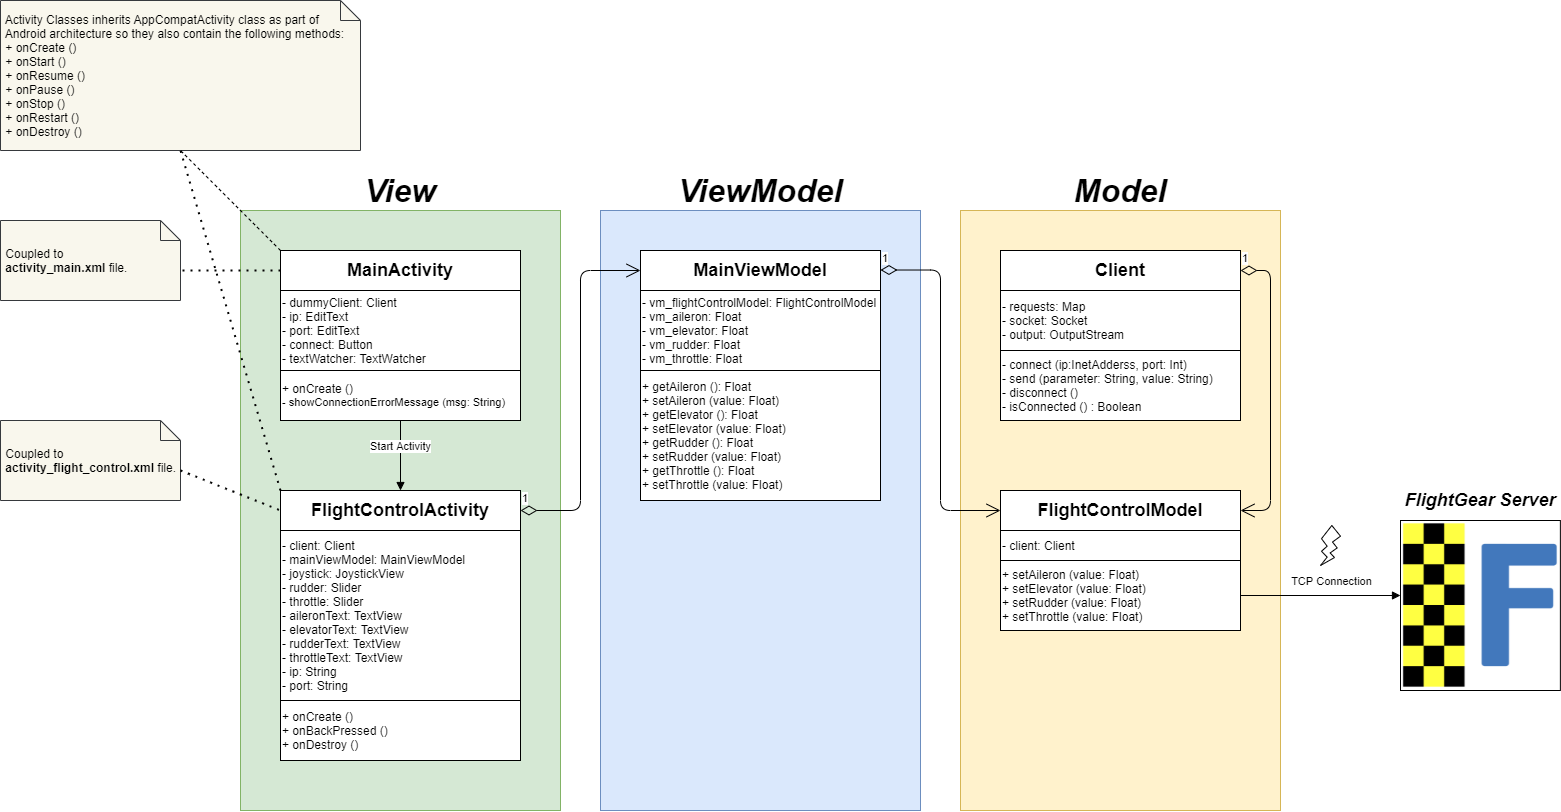

The diagram above was exported from draw.io. Its source (the exported page's mxGraphModel, read from the mxfile embedded in the PNG):
<mxGraphModel dx="2500" dy="2036" grid="1" gridSize="10" guides="1" tooltips="1" connect="1" arrows="1" fold="1" page="1" pageScale="1" pageWidth="827" pageHeight="1169" math="0" shadow="0">
  <root>
    <mxCell id="0" />
    <mxCell id="1" parent="0" />
    <mxCell id="qMMyq1GRlvBgYONAAdMQ-1" value="" style="rounded=0;whiteSpace=wrap;html=1;fillColor=#fff2cc;strokeColor=#d6b656;" parent="1" vertex="1">
      <mxGeometry x="560" y="120" width="320" height="600" as="geometry" />
    </mxCell>
    <mxCell id="qMMyq1GRlvBgYONAAdMQ-2" value="" style="rounded=0;whiteSpace=wrap;html=1;fillColor=#dae8fc;strokeColor=#6c8ebf;" parent="1" vertex="1">
      <mxGeometry x="200" y="120" width="320" height="600" as="geometry" />
    </mxCell>
    <mxCell id="qMMyq1GRlvBgYONAAdMQ-3" value="" style="rounded=0;whiteSpace=wrap;html=1;fillColor=#d5e8d4;strokeColor=#82b366;" parent="1" vertex="1">
      <mxGeometry x="-160" y="120" width="320" height="600" as="geometry" />
    </mxCell>
    <mxCell id="qMMyq1GRlvBgYONAAdMQ-4" value="&lt;font style=&quot;font-size: 32px&quot;&gt;&lt;b&gt;&lt;i&gt;View&lt;/i&gt;&lt;/b&gt;&lt;/font&gt;" style="text;html=1;strokeColor=none;fillColor=none;align=center;verticalAlign=middle;whiteSpace=wrap;rounded=0;" parent="1" vertex="1">
      <mxGeometry x="-160" y="80" width="320" height="40" as="geometry" />
    </mxCell>
    <mxCell id="qMMyq1GRlvBgYONAAdMQ-5" value="&lt;font style=&quot;font-size: 32px&quot;&gt;&lt;b&gt;&lt;i&gt;ViewModel&lt;/i&gt;&lt;/b&gt;&lt;/font&gt;" style="text;html=1;strokeColor=none;fillColor=none;align=center;verticalAlign=middle;whiteSpace=wrap;rounded=0;" parent="1" vertex="1">
      <mxGeometry x="200" y="80" width="320" height="40" as="geometry" />
    </mxCell>
    <mxCell id="qMMyq1GRlvBgYONAAdMQ-6" value="&lt;font style=&quot;font-size: 32px&quot;&gt;&lt;b&gt;&lt;i&gt;Model&lt;/i&gt;&lt;/b&gt;&lt;/font&gt;" style="text;html=1;strokeColor=none;fillColor=none;align=center;verticalAlign=middle;whiteSpace=wrap;rounded=0;" parent="1" vertex="1">
      <mxGeometry x="560" y="80" width="320" height="40" as="geometry" />
    </mxCell>
    <mxCell id="qMMyq1GRlvBgYONAAdMQ-10" value="&lt;font style=&quot;font-size: 18px&quot;&gt;&lt;b&gt;Client&lt;/b&gt;&lt;/font&gt;" style="rounded=0;whiteSpace=wrap;html=1;" parent="1" vertex="1">
      <mxGeometry x="600" y="160" width="240" height="40" as="geometry" />
    </mxCell>
    <mxCell id="qMMyq1GRlvBgYONAAdMQ-11" value="&lt;div style=&quot;&quot;&gt;&lt;span&gt;- requests: Map&lt;/span&gt;&lt;/div&gt;&lt;div style=&quot;&quot;&gt;&lt;span&gt;- socket: Socket&lt;/span&gt;&lt;/div&gt;&lt;div style=&quot;&quot;&gt;&lt;span&gt;- output: OutputStream&lt;/span&gt;&lt;/div&gt;" style="rounded=0;whiteSpace=wrap;html=1;align=left;" parent="1" vertex="1">
      <mxGeometry x="600" y="200" width="240" height="60" as="geometry" />
    </mxCell>
    <mxCell id="qMMyq1GRlvBgYONAAdMQ-12" value="&lt;div&gt;&lt;span&gt;- connect (ip:InetAdderss&lt;/span&gt;&lt;span&gt;, port: Int)&lt;/span&gt;&lt;/div&gt;&lt;div&gt;&lt;span&gt;- send (parameter: String&lt;/span&gt;&lt;span&gt;, value: String)&lt;/span&gt;&lt;/div&gt;&lt;div&gt;&lt;span&gt;- disconnect ()&lt;/span&gt;&lt;/div&gt;&lt;div&gt;&lt;span&gt;- isConnected () : Boolean&lt;/span&gt;&lt;/div&gt;" style="rounded=0;whiteSpace=wrap;html=1;align=left;" parent="1" vertex="1">
      <mxGeometry x="600" y="260" width="240" height="70" as="geometry" />
    </mxCell>
    <mxCell id="qMMyq1GRlvBgYONAAdMQ-13" value="&lt;font style=&quot;font-size: 18px&quot;&gt;&lt;b&gt;FlightControlModel&lt;/b&gt;&lt;/font&gt;" style="rounded=0;whiteSpace=wrap;html=1;" parent="1" vertex="1">
      <mxGeometry x="600" y="400" width="240" height="40" as="geometry" />
    </mxCell>
    <mxCell id="qMMyq1GRlvBgYONAAdMQ-14" value="&lt;div&gt;&lt;span&gt;- client: Client&lt;/span&gt;&lt;/div&gt;" style="rounded=0;whiteSpace=wrap;html=1;align=left;" parent="1" vertex="1">
      <mxGeometry x="600" y="440" width="240" height="30" as="geometry" />
    </mxCell>
    <mxCell id="qMMyq1GRlvBgYONAAdMQ-15" value="&lt;div&gt;&lt;span&gt;+ setAileron (value: Float)&lt;/span&gt;&lt;/div&gt;&lt;div&gt;+ setElevator (value: Float)&lt;/div&gt;&lt;div&gt;+ setRudder (value: Float)&lt;/div&gt;&lt;div&gt;&lt;div&gt;+ setThrottle (value: Float)&lt;/div&gt;&lt;/div&gt;" style="rounded=0;whiteSpace=wrap;html=1;align=left;" parent="1" vertex="1">
      <mxGeometry x="600" y="470" width="240" height="70" as="geometry" />
    </mxCell>
    <mxCell id="qMMyq1GRlvBgYONAAdMQ-16" value="&lt;font style=&quot;font-size: 18px&quot;&gt;&lt;b&gt;MainViewModel&lt;/b&gt;&lt;/font&gt;" style="rounded=0;whiteSpace=wrap;html=1;" parent="1" vertex="1">
      <mxGeometry x="240" y="160" width="240" height="40" as="geometry" />
    </mxCell>
    <mxCell id="qMMyq1GRlvBgYONAAdMQ-17" value="&lt;div&gt;&lt;span&gt;- vm_flightControlModel: FlightControlModel&lt;/span&gt;&lt;/div&gt;&lt;div&gt;- vm_aileron: Float&lt;/div&gt;&lt;div&gt;&lt;div&gt;- vm_elevator: Float&lt;/div&gt;&lt;/div&gt;&lt;div&gt;&lt;div&gt;- vm_rudder: Float&lt;/div&gt;&lt;/div&gt;&lt;div&gt;&lt;div&gt;- vm_throttle: Float&lt;/div&gt;&lt;/div&gt;" style="rounded=0;whiteSpace=wrap;html=1;align=left;" parent="1" vertex="1">
      <mxGeometry x="240" y="200" width="240" height="80" as="geometry" />
    </mxCell>
    <mxCell id="qMMyq1GRlvBgYONAAdMQ-18" value="&lt;div&gt;&lt;span&gt;+ getAileron (): Float&lt;/span&gt;&lt;/div&gt;&lt;div&gt;&lt;span&gt;+ setAileron (value: Float)&lt;/span&gt;&lt;/div&gt;&lt;div&gt;&lt;div&gt;+ getElevator (): Float&lt;/div&gt;&lt;div&gt;+ setElevator (value: Float)&lt;/div&gt;&lt;/div&gt;&lt;div&gt;&lt;div&gt;+ getRudder (): Float&lt;/div&gt;&lt;div&gt;+ setRudder (value: Float)&lt;/div&gt;&lt;/div&gt;&lt;div&gt;&lt;div&gt;+ getThrottle (): Float&lt;/div&gt;&lt;div&gt;+ setThrottle (value: Float)&lt;/div&gt;&lt;/div&gt;" style="rounded=0;whiteSpace=wrap;html=1;align=left;" parent="1" vertex="1">
      <mxGeometry x="240" y="280" width="240" height="130" as="geometry" />
    </mxCell>
    <mxCell id="qMMyq1GRlvBgYONAAdMQ-19" value="&lt;font style=&quot;font-size: 18px&quot;&gt;&lt;b&gt;MainActivity&lt;/b&gt;&lt;/font&gt;" style="rounded=0;whiteSpace=wrap;html=1;" parent="1" vertex="1">
      <mxGeometry x="-120" y="160" width="240" height="40" as="geometry" />
    </mxCell>
    <mxCell id="qMMyq1GRlvBgYONAAdMQ-20" value="&lt;div&gt;- dummyClient: Client&lt;/div&gt;&lt;div&gt;-&amp;nbsp;&lt;span&gt;ip: EditText&lt;/span&gt;&lt;/div&gt;&lt;div&gt;- port: EditText&lt;/div&gt;&lt;div&gt;- connect: Button&lt;/div&gt;&lt;div&gt;-&amp;nbsp;&lt;span&gt;textWatcher: TextWatcher&lt;/span&gt;&lt;/div&gt;" style="rounded=0;whiteSpace=wrap;html=1;align=left;" parent="1" vertex="1">
      <mxGeometry x="-120" y="200" width="240" height="80" as="geometry" />
    </mxCell>
    <mxCell id="qMMyq1GRlvBgYONAAdMQ-21" value="&lt;div&gt;&lt;span&gt;+ onCreate ()&lt;/span&gt;&lt;/div&gt;&lt;div style=&quot;font-size: 11px&quot;&gt;&lt;span&gt;- showConnectionErrorMessage (msg: String)&lt;/span&gt;&lt;/div&gt;" style="rounded=0;whiteSpace=wrap;html=1;align=left;" parent="1" vertex="1">
      <mxGeometry x="-120" y="280" width="240" height="50" as="geometry" />
    </mxCell>
    <mxCell id="qMMyq1GRlvBgYONAAdMQ-22" value="&lt;font style=&quot;font-size: 18px&quot;&gt;&lt;b&gt;FlightControlActivity&lt;/b&gt;&lt;/font&gt;" style="rounded=0;whiteSpace=wrap;html=1;" parent="1" vertex="1">
      <mxGeometry x="-120" y="400" width="240" height="40" as="geometry" />
    </mxCell>
    <mxCell id="qMMyq1GRlvBgYONAAdMQ-23" value="&lt;div&gt;&lt;span&gt;-&lt;/span&gt;&lt;span&gt;&amp;nbsp;&lt;/span&gt;&lt;span&gt;client: Client&lt;/span&gt;&lt;/div&gt;&lt;div&gt;- mainViewModel: MainViewModel&lt;/div&gt;&lt;div&gt;-&amp;nbsp;&lt;span&gt;joystick: JoystickView&lt;/span&gt;&lt;/div&gt;&lt;div&gt;- rudder: Slider&lt;/div&gt;&lt;div&gt;- throttle: Slider&lt;/div&gt;&lt;div&gt;&lt;span&gt;- aileronText: TextView&lt;/span&gt;&lt;br&gt;&lt;/div&gt;&lt;div&gt;- elevatorText: TextView&lt;/div&gt;&lt;div&gt;- rudderText: TextView&lt;/div&gt;&lt;div&gt;- throttleText: TextView&lt;/div&gt;&lt;div&gt;&lt;span&gt;- ip: String&lt;/span&gt;&lt;/div&gt;&lt;div&gt;&lt;span&gt;- port: String&lt;/span&gt;&lt;/div&gt;" style="rounded=0;whiteSpace=wrap;html=1;align=left;" parent="1" vertex="1">
      <mxGeometry x="-120" y="440" width="240" height="170" as="geometry" />
    </mxCell>
    <mxCell id="qMMyq1GRlvBgYONAAdMQ-24" value="&lt;div&gt;&lt;span&gt;+ onCreate ()&lt;/span&gt;&lt;/div&gt;&lt;div&gt;&lt;span&gt;+ onBackPressed ()&lt;/span&gt;&lt;/div&gt;&lt;div&gt;&lt;div&gt;+ onDestroy ()&lt;/div&gt;&lt;/div&gt;" style="rounded=0;whiteSpace=wrap;html=1;align=left;" parent="1" vertex="1">
      <mxGeometry x="-120" y="610" width="240" height="60" as="geometry" />
    </mxCell>
    <mxCell id="qMMyq1GRlvBgYONAAdMQ-38" value="&amp;nbsp;Activity Classes inherits&amp;nbsp;AppCompatActivity class as part of&amp;nbsp; &amp;nbsp;Android architecture so they also contain the following methods:&lt;br&gt;&amp;nbsp;+ onCreate ()&lt;br&gt;&amp;nbsp;+ onStart ()&lt;br&gt;&amp;nbsp;+ onResume ()&lt;br&gt;&amp;nbsp;+ onPause ()&lt;br&gt;&amp;nbsp;+ onStop ()&lt;br&gt;&amp;nbsp;+ onRestart ()&lt;br&gt;&amp;nbsp;+ onDestroy ()" style="shape=note;size=20;whiteSpace=wrap;html=1;align=left;fillColor=#f9f7ed;strokeColor=#36393d;" parent="1" vertex="1">
      <mxGeometry x="-400" y="-90" width="360" height="150" as="geometry" />
    </mxCell>
    <mxCell id="qMMyq1GRlvBgYONAAdMQ-39" value="" style="endArrow=none;dashed=1;html=1;exitX=0;exitY=0;exitDx=0;exitDy=0;entryX=0.5;entryY=1;entryDx=0;entryDy=0;entryPerimeter=0;" parent="1" source="qMMyq1GRlvBgYONAAdMQ-19" target="qMMyq1GRlvBgYONAAdMQ-38" edge="1">
      <mxGeometry width="50" height="50" relative="1" as="geometry">
        <mxPoint x="-50" y="300" as="sourcePoint" />
        <mxPoint x="-170" y="70" as="targetPoint" />
      </mxGeometry>
    </mxCell>
    <mxCell id="qMMyq1GRlvBgYONAAdMQ-40" value="" style="endArrow=none;dashed=1;html=1;dashPattern=1 3;strokeWidth=2;exitX=0;exitY=0;exitDx=0;exitDy=0;entryX=0.5;entryY=1;entryDx=0;entryDy=0;entryPerimeter=0;" parent="1" source="qMMyq1GRlvBgYONAAdMQ-22" target="qMMyq1GRlvBgYONAAdMQ-38" edge="1">
      <mxGeometry width="50" height="50" relative="1" as="geometry">
        <mxPoint x="-50" y="300" as="sourcePoint" />
        <mxPoint x="-230" y="70" as="targetPoint" />
      </mxGeometry>
    </mxCell>
    <mxCell id="qMMyq1GRlvBgYONAAdMQ-67" value="&amp;nbsp;Coupled to&amp;nbsp;&lt;br&gt;&lt;b&gt;&amp;nbsp;activity_main.xml&amp;nbsp;&lt;/b&gt;file." style="shape=note;size=20;whiteSpace=wrap;html=1;align=left;fillColor=#f9f7ed;strokeColor=#36393d;" parent="1" vertex="1">
      <mxGeometry x="-400" y="130" width="180" height="80" as="geometry" />
    </mxCell>
    <mxCell id="qMMyq1GRlvBgYONAAdMQ-68" value="&amp;nbsp;Coupled to&lt;br&gt;&amp;nbsp;&lt;b&gt;activity_flight_control.xml &lt;/b&gt;file." style="shape=note;size=20;whiteSpace=wrap;html=1;align=left;fillColor=#f9f7ed;strokeColor=#36393d;" parent="1" vertex="1">
      <mxGeometry x="-400" y="330" width="180" height="80" as="geometry" />
    </mxCell>
    <mxCell id="qMMyq1GRlvBgYONAAdMQ-69" value="" style="endArrow=none;dashed=1;html=1;dashPattern=1 3;strokeWidth=2;entryX=0;entryY=0;entryDx=180;entryDy=50;entryPerimeter=0;exitX=0;exitY=0.5;exitDx=0;exitDy=0;" parent="1" source="qMMyq1GRlvBgYONAAdMQ-19" target="qMMyq1GRlvBgYONAAdMQ-67" edge="1">
      <mxGeometry width="50" height="50" relative="1" as="geometry">
        <mxPoint x="-270" y="350" as="sourcePoint" />
        <mxPoint x="-220" y="300" as="targetPoint" />
      </mxGeometry>
    </mxCell>
    <mxCell id="qMMyq1GRlvBgYONAAdMQ-71" value="" style="endArrow=none;dashed=1;html=1;dashPattern=1 3;strokeWidth=2;exitX=0;exitY=0;exitDx=180;exitDy=50;exitPerimeter=0;entryX=0;entryY=0.5;entryDx=0;entryDy=0;" parent="1" source="qMMyq1GRlvBgYONAAdMQ-68" target="qMMyq1GRlvBgYONAAdMQ-22" edge="1">
      <mxGeometry width="50" height="50" relative="1" as="geometry">
        <mxPoint x="80" y="250" as="sourcePoint" />
        <mxPoint x="130" y="200" as="targetPoint" />
      </mxGeometry>
    </mxCell>
    <mxCell id="qMMyq1GRlvBgYONAAdMQ-72" value="1" style="endArrow=open;html=1;endSize=12;startArrow=diamondThin;startSize=14;startFill=0;edgeStyle=orthogonalEdgeStyle;align=left;verticalAlign=bottom;entryX=0;entryY=0.5;entryDx=0;entryDy=0;" parent="1" target="qMMyq1GRlvBgYONAAdMQ-13" edge="1">
      <mxGeometry x="-1" y="3" relative="1" as="geometry">
        <mxPoint x="480" y="179.5" as="sourcePoint" />
        <mxPoint x="640" y="179.5" as="targetPoint" />
      </mxGeometry>
    </mxCell>
    <mxCell id="qMMyq1GRlvBgYONAAdMQ-74" value="1" style="endArrow=open;html=1;endSize=12;startArrow=diamondThin;startSize=14;startFill=0;edgeStyle=orthogonalEdgeStyle;align=left;verticalAlign=bottom;entryX=0;entryY=0.5;entryDx=0;entryDy=0;exitX=1;exitY=0.5;exitDx=0;exitDy=0;" parent="1" source="qMMyq1GRlvBgYONAAdMQ-22" target="qMMyq1GRlvBgYONAAdMQ-16" edge="1">
      <mxGeometry x="-1" y="3" relative="1" as="geometry">
        <mxPoint x="155" y="380" as="sourcePoint" />
        <mxPoint x="230" y="430" as="targetPoint" />
      </mxGeometry>
    </mxCell>
    <mxCell id="qMMyq1GRlvBgYONAAdMQ-75" value="Start Activity" style="html=1;verticalAlign=bottom;endArrow=block;exitX=0.5;exitY=1;exitDx=0;exitDy=0;entryX=0.5;entryY=0;entryDx=0;entryDy=0;" parent="1" source="qMMyq1GRlvBgYONAAdMQ-21" target="qMMyq1GRlvBgYONAAdMQ-22" edge="1">
      <mxGeometry width="80" relative="1" as="geometry">
        <mxPoint x="110" y="330" as="sourcePoint" />
        <mxPoint x="190" y="330" as="targetPoint" />
      </mxGeometry>
    </mxCell>
    <mxCell id="qMMyq1GRlvBgYONAAdMQ-76" value="1" style="endArrow=open;html=1;endSize=12;startArrow=diamondThin;startSize=14;startFill=0;edgeStyle=orthogonalEdgeStyle;align=left;verticalAlign=bottom;exitX=1;exitY=0.5;exitDx=0;exitDy=0;entryX=1;entryY=0.5;entryDx=0;entryDy=0;" parent="1" source="qMMyq1GRlvBgYONAAdMQ-10" target="qMMyq1GRlvBgYONAAdMQ-13" edge="1">
      <mxGeometry x="-1" y="3" relative="1" as="geometry">
        <mxPoint x="220" y="280" as="sourcePoint" />
        <mxPoint x="380" y="280" as="targetPoint" />
        <Array as="points">
          <mxPoint x="870" y="180" />
          <mxPoint x="870" y="420" />
        </Array>
      </mxGeometry>
    </mxCell>
    <mxCell id="qMMyq1GRlvBgYONAAdMQ-78" value="TCP Connection" style="html=1;verticalAlign=bottom;endArrow=block;entryX=0;entryY=0.5;entryDx=0;entryDy=0;exitX=1;exitY=0.5;exitDx=0;exitDy=0;startArrow=none;startFill=0;" parent="1" source="qMMyq1GRlvBgYONAAdMQ-15" edge="1">
      <mxGeometry x="0.125" y="5" width="80" relative="1" as="geometry">
        <mxPoint x="750" y="280" as="sourcePoint" />
        <mxPoint x="1000" y="505" as="targetPoint" />
        <mxPoint as="offset" />
      </mxGeometry>
    </mxCell>
    <mxCell id="qMMyq1GRlvBgYONAAdMQ-79" value="" style="verticalLabelPosition=bottom;verticalAlign=top;html=1;shape=mxgraph.basic.flash" parent="1" vertex="1">
      <mxGeometry x="920" y="435" width="20" height="40" as="geometry" />
    </mxCell>
    <mxCell id="9_WLmFX8a_zIoFeJXrb8-3" value="" style="shape=image;verticalLabelPosition=bottom;labelBackgroundColor=#ffffff;verticalAlign=top;aspect=fixed;imageAspect=0;image=https://upload.wikimedia.org/wikipedia/commons/thumb/3/34/FlightGear_Logo.svg/1925px-FlightGear_Logo.svg.png;imageBorder=#000000;" vertex="1" parent="1">
      <mxGeometry x="1000" y="430" width="159.87" height="170" as="geometry" />
    </mxCell>
    <mxCell id="9_WLmFX8a_zIoFeJXrb8-5" value="&lt;font size=&quot;1&quot;&gt;&lt;b&gt;&lt;i style=&quot;font-size: 18px&quot;&gt;FlightGear Server&lt;/i&gt;&lt;/b&gt;&lt;/font&gt;" style="text;html=1;strokeColor=none;fillColor=none;align=center;verticalAlign=middle;whiteSpace=wrap;rounded=0;" vertex="1" parent="1">
      <mxGeometry x="1000" y="390" width="160" height="40" as="geometry" />
    </mxCell>
  </root>
</mxGraphModel>